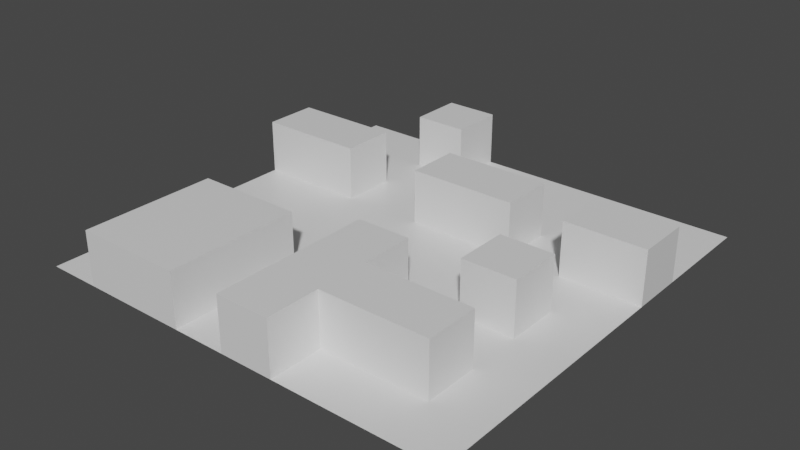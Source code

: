 # Source: tile.blend  (saved by Blender 2.91.10; exported with 4.5.12 LTS)
import bpy
from mathutils import Matrix  # noqa: F401  (used for matrix-valued properties, if any)

bpy.ops.wm.read_factory_settings(use_empty=True)
scene = bpy.context.scene
scene.name = 'Scene'

# ---- collections
col_collection = bpy.data.collections.new('Collection'); scene.collection.children.link(col_collection)

# ---- materials (node trees are filled in below, after node groups)
mat_material = bpy.data.materials.new('Material')
mat_material.alpha_threshold = 0.0
mat_material.use_transparent_shadow = False
mat_material.line_color = (0.0, 0.0, 0.0, 1.0)

# ---- material node trees
mat_material.use_nodes = True; mat_material.node_tree.nodes.clear()
_N = mat_material.node_tree.nodes; _L = mat_material.node_tree.links
n0 = _N.new('ShaderNodeOutputMaterial'); n0.name = 'Material Output'; n0.location = (300, 300)
n1 = _N.new('ShaderNodeBsdfPrincipled'); n1.name = 'Principled BSDF'; n1.location = (10, 300)
n1.distribution = 'GGX'
n1.subsurface_method = 'BURLEY'
n1.inputs[2].default_value = 0.4
n1.inputs[3].default_value = 1.45
n1.inputs[27].default_value = (0.0, 0.0, 0.0, 1.0)
n1.inputs[28].default_value = 1.0
_L.new(n1.outputs[0], n0.inputs[0])
n0.is_active_output = True

# ---- world
world_world = bpy.data.worlds.new('World'); scene.world = world_world
world_world.use_nodes = True; world_world.node_tree.nodes.clear()
_N = world_world.node_tree.nodes; _L = world_world.node_tree.links
n0 = _N.new('ShaderNodeOutputWorld'); n0.name = 'World Output'; n0.location = (300, 300)
n1 = _N.new('ShaderNodeBackground'); n1.name = 'Background'; n1.location = (10, 300)
n1.inputs[0].default_value = (0.05088, 0.05088, 0.05088, 1.0)
_L.new(n1.outputs[0], n0.inputs[0])
n0.is_active_output = True
world_world.color = (0.05088, 0.05088, 0.05088)
world_world.use_sun_shadow = False
world_world.sun_shadow_jitter_overblur = 0.0

# ---- meshes
me_plane = bpy.data.meshes.new('Plane')
me_plane.from_pydata([(-1.0, -1.0, 0.0), (1.0, -1.0, 0.0), (-1.0, 1.0, 0.0), (1.0, 1.0, 0.0), (-1.0, 0.75, 0.0), (-1.0, 0.5, 0.0), (-1.0, 0.25, 0.0), (-1.0, 0.0, 0.0), (-1.0, -0.25, 0.0), (-1.0, -0.5, 0.0), (-1.0, -0.75, 0.0), (-0.75, -1.0, 0.0), (-0.5, -1.0, 0.0), (-0.25, -1.0, 0.0), (0.0, -1.0, 0.0), (0.25, -1.0, 0.0), (0.5, -1.0, 0.0), (0.75, -1.0, 0.0), (1.0, -0.75, 0.0), (1.0, -0.5, 0.0), (1.0, -0.25, 0.0), (1.0, 0.0, 0.0), (1.0, 0.25, 0.0), (1.0, 0.5, 0.0), (1.0, 0.75, 0.0), (0.75, 1.0, 0.0), (0.5, 1.0, 0.0), (0.25, 1.0, 0.0), (0.0, 1.0, 0.0), (-0.25, 1.0, 0.0), (-0.5, 1.0, 0.0), (-0.75, 1.0, 0.0), (-0.75, -0.75, 0.0), (-0.75, -0.5, 0.0), (-0.75, -0.25, 0.0), (-0.75, 0.0, 0.0), (-0.75, 0.25, 0.0), (-0.75, 0.5, 0.0), (-0.75, 0.75, 0.0), (-0.5, -0.25, 0.0), (-0.5, 0.0, 0.0), (-0.5, 0.25, 0.0), (-0.5, 0.5, 0.0), (-0.5, 0.75, 0.0), (-0.25, -0.75, 0.0), (-0.25, -0.5, 0.0), (-0.25, -0.25, 0.0), (-0.25, 0.0, 0.0), (-0.25, 0.25, 0.0), (-0.25, 0.5, 0.0), (-0.25, 0.75, 0.0), (0.0, -0.75, 0.0), (0.0, -0.5, 0.0), (0.0, -0.25, 0.0), (0.0, 0.0, 0.0), (0.0, 0.25, 0.0), (0.0, 0.5, 0.0), (0.0, 0.75, 0.0), (0.25, -0.75, 0.0), (0.25, -0.5, 0.0), (0.25, -0.25, 0.0), (0.25, 0.0, 0.0), (0.25, 0.25, 0.0), (0.25, 0.5, 0.0), (0.25, 0.75, 0.0), (0.5, -0.75, 0.0), (0.5, -0.5, 0.0), (0.5, -0.25, 0.0), (0.5, 0.0, 0.0), (0.5, 0.25, 0.0), (0.5, 0.5, 0.0), (0.5, 0.75, 0.0), (0.75, -0.75, 0.0), (0.75, -0.5, 0.0), (0.75, -0.25, 0.0), (0.75, 0.0, 0.0), (0.75, 0.25, 0.0), (0.75, 0.5, 0.0), (0.75, 0.75, 0.0), (-1.0, -0.875, 0.0), (0.875, -1.0, 0.0), (1.0, 0.875, 0.0), (-0.875, 1.0, 0.0), (-1.0, 0.875, 0.0), (-1.0, 0.625, 0.0), (-1.0, 0.375, 0.0), (-1.0, 0.125, 0.0), (-1.0, -0.125, 0.0), (-1.0, -0.375, 0.0), (-1.0, -0.625, 0.0), (-0.875, -1.0, 0.0), (-0.625, -1.0, 0.0), (-0.375, -1.0, 0.0), (-0.125, -1.0, 0.0), (0.125, -1.0, 0.0), (0.375, -1.0, 0.0), (0.625, -1.0, 0.0), (1.0, -0.875, 0.0), (1.0, -0.625, 0.0), (1.0, -0.375, 0.0), (1.0, -0.125, 0.0), (1.0, 0.125, 0.0), (1.0, 0.375, 0.0), (1.0, 0.625, 0.0), (0.875, 1.0, 0.0), (0.625, 1.0, 0.0), (0.375, 1.0, 0.0), (0.125, 1.0, 0.0), (-0.125, 1.0, 0.0), (-0.375, 1.0, 0.0), (-0.625, 1.0, 0.0), (-0.75, 0.875, 0.0), (-0.75, -0.875, 0.0), (-0.75, -0.625, 0.0), (-0.75, -0.375, 0.0), (-0.75, -0.125, 0.0), (-0.75, 0.125, 0.0), (-0.75, 0.625, 0.0), (-0.5, 0.875, 0.0), (-0.5, -0.375, 0.0), (-0.5, -0.125, 0.0), (-0.5, 0.125, 0.0), (-0.5, 0.375, 0.0), (-0.5, 0.625, 0.0), (-0.25, 0.875, 0.0), (-0.25, -0.875, 0.0), (-0.25, -0.625, 0.0), (-0.25, -0.375, 0.0), (-0.25, -0.125, 0.0), (-0.25, 0.125, 0.0), (-0.25, 0.375, 0.0), (-0.25, 0.625, 0.0), (0.0, 0.875, 0.0), (0.0, -0.875, 0.0), (0.0, -0.625, 0.0), (0.0, -0.375, 0.0), (0.0, -0.125, 0.0), (0.0, 0.125, 0.0), (0.0, 0.625, 0.0), (0.25, 0.875, 0.0), (0.25, -0.875, 0.0), (0.25, -0.375, 0.0), (0.25, -0.125, 0.0), (0.25, 0.125, 0.0), (0.25, 0.625, 0.0), (0.5, 0.875, 0.0), (0.5, -0.875, 0.0), (0.5, -0.375, 0.0), (0.5, -0.125, 0.0), (0.5, 0.125, 0.0), (0.5, 0.375, 0.0), (0.5, 0.625, 0.0), (0.75, 0.875, 0.0), (0.75, -0.875, 0.0), (0.75, -0.625, 0.0), (0.75, -0.375, 0.0), (0.75, -0.125, 0.0), (0.75, 0.125, 0.0), (0.75, 0.625, 0.0), (-0.875, -0.75, 0.0), (-0.875, -0.5, 0.0), (-0.875, -0.25, 0.0), (-0.875, 0.0, 0.0), (-0.875, 0.25, 0.0), (-0.875, 0.5, 0.0), (-0.875, 0.75, 0.0), (-0.625, -0.25, 0.0), (-0.625, 0.0, 0.0), (-0.625, 0.25, 0.0), (-0.625, 0.5, 0.0), (-0.625, 0.75, 0.0), (-0.375, -0.25, 0.0), (-0.375, 0.0, 0.0), (-0.375, 0.25, 0.0), (-0.375, 0.5, 0.0), (-0.375, 0.75, 0.0), (-0.125, -0.75, 0.0), (-0.125, -0.5, 0.0), (-0.125, -0.25, 0.0), (-0.125, 0.0, 0.0), (-0.125, 0.25, 0.0), (-0.125, 0.5, 0.0), (-0.125, 0.75, 0.0), (0.125, -0.25, 0.0), (0.125, 0.0, 0.0), (0.125, 0.25, 0.0), (0.125, 0.5, 0.0), (0.125, 0.75, 0.0), (0.375, -0.75, 0.0), (0.375, -0.5, 0.0), (0.375, -0.25, 0.0), (0.375, 0.0, 0.0), (0.375, 0.25, 0.0), (0.375, 0.5, 0.0), (0.375, 0.75, 0.0), (0.625, -0.75, 0.0), (0.625, -0.5, 0.0), (0.625, -0.25, 0.0), (0.625, 0.0, 0.0), (0.625, 0.25, 0.0), (0.625, 0.5, 0.0), (0.625, 0.75, 0.0), (0.875, -0.75, 0.0), (0.875, -0.5, 0.0), (0.875, -0.25, 0.0), (0.875, 0.0, 0.0), (0.875, 0.25, 0.0), (0.875, 0.5, 0.0), (0.875, 0.75, 0.0), (0.875, 0.625, 0.0), (0.875, 0.125, 0.0), (0.875, -0.125, 0.0), (0.875, -0.375, 0.0), (0.875, -0.625, 0.0), (0.875, -0.875, 0.0), (0.625, 0.625, 0.0), (0.625, 0.375, 0.0), (0.625, 0.125, 0.0), (0.625, -0.375, 0.0), (0.625, -0.875, 0.0), (0.375, 0.625, 0.0), (0.375, 0.375, 0.0), (0.375, 0.125, 0.0), (0.375, -0.125, 0.0), (0.375, -0.375, 0.0), (0.375, -0.875, 0.0), (0.125, 0.625, 0.0), (0.125, 0.125, 0.0), (0.125, -0.125, 0.0), (-0.125, 0.625, 0.0), (-0.125, 0.375, 0.0), (-0.125, 0.125, 0.0), (-0.125, -0.125, 0.0), (-0.125, -0.375, 0.0), (-0.125, -0.625, 0.0), (-0.125, -0.875, 0.0), (-0.375, 0.625, 0.0), (-0.375, 0.375, 0.0), (-0.375, 0.125, 0.0), (-0.375, -0.125, 0.0), (-0.375, -0.375, 0.0), (-0.625, 0.625, 0.0), (-0.625, 0.125, 0.0), (-0.625, -0.125, 0.0), (-0.625, -0.375, 0.0), (-0.875, 0.625, 0.0), (-0.875, 0.125, 0.0), (-0.875, -0.125, 0.0), (-0.875, -0.375, 0.0), (-0.875, -0.625, 0.0), (-0.875, -0.875, 0.0), (0.625, 0.875, 0.0), (0.375, 0.875, 0.0), (0.125, 0.875, 0.0), (-0.125, 0.875, 0.0), (-0.625, 0.875, 0.0), (-0.875, 0.875, 0.0), (0.875, 0.875, 0.0), (0.375, 0.5, 0.0), (-1.0, 0.375, 0.25), (-1.0, 0.25, 0.25), (-0.625, -1.0, 0.25), (-0.5, -1.0, 0.25), (-0.375, -1.0, 0.25), (-0.25, -1.0, 0.25), (0.125, -1.0, 0.25), (0.25, -1.0, 0.25), (1.0, 0.375, 0.25), (1.0, 0.5, 0.25), (-0.375, 1.0, 0.25), (-0.5, 1.0, 0.25), (-0.75, -0.875, 0.25), (-0.75, -0.75, 0.25), (-0.75, -0.625, 0.25), (-0.75, -0.5, 0.25), (-0.75, 0.375, 0.25), (-0.75, 0.5, 0.25), (-0.5, 0.875, 0.25), (-0.5, -0.875, 0.25), (-0.5, -0.75, 0.25), (-0.5, -0.625, 0.25), (-0.5, -0.5, 0.25), (-0.5, 0.375, 0.25), (-0.5, 0.5, 0.25), (-0.25, 0.875, 0.25), (-0.25, 1.0, 0.25), (-0.25, -0.875, 0.25), (-0.25, -0.75, 0.25), (-0.25, -0.625, 0.25), (-0.25, -0.5, 0.25), (0.0, -0.875, 0.25), (0.0, -0.75, 0.25), (0.0, -0.625, 0.25), (0.0, -0.5, 0.25), (0.0, -0.375, 0.25), (0.0, -0.25, 0.25), (0.0, 0.375, 0.25), (0.0, 0.5, 0.25), (0.25, -0.875, 0.25), (0.25, -0.75, 0.25), (0.25, -0.625, 0.25), (0.25, -0.5, 0.25), (0.25, -0.375, 0.25), (0.25, -0.25, 0.25), (0.25, 0.375, 0.25), (0.25, 0.5, 0.25), (0.5, -0.625, 0.25), (0.5, -0.5, 0.25), (0.5, -0.125, 0.25), (0.5, 0.0, 0.25), (0.75, -0.625, 0.25), (0.75, -0.5, 0.25), (0.75, -0.125, 0.25), (0.75, 0.0, 0.25), (0.75, 0.375, 0.25), (0.75, 0.5, 0.25), (-0.875, 0.25, 0.25), (-0.875, 0.5, 0.25), (-1.0, 0.5, 0.25), (-0.625, -0.75, 0.25), (-0.625, -0.5, 0.25), (-0.625, 0.25, 0.25), (-0.75, 0.25, 0.25), (-0.625, 0.5, 0.25), (-0.375, -0.75, 0.25), (-0.375, -0.5, 0.25), (-0.375, 0.75, 0.25), (-0.5, 0.75, 0.25), (0.125, -0.75, 0.25), (0.125, -0.5, 0.25), (0.125, -0.25, 0.25), (0.125, 0.25, 0.25), (0.0, 0.25, 0.25), (0.125, 0.5, 0.25), (0.375, -0.75, 0.25), (0.375, -0.5, 0.25), (0.375, 0.25, 0.25), (0.25, 0.25, 0.25), (0.375, 0.5, 0.25), (0.625, -0.75, 0.25), (0.5, -0.75, 0.25), (0.625, -0.5, 0.25), (0.625, -0.25, 0.25), (0.5, -0.25, 0.25), (0.625, 0.0, 0.25), (0.875, 0.25, 0.25), (0.75, 0.25, 0.25), (0.875, 0.5, 0.25), (-0.75, -1.0, 0.25), (0.0, -1.0, 0.25), (1.0, 0.25, 0.25), (-0.75, -0.375, 0.25), (-0.5, -0.375, 0.25), (-0.5, 0.25, 0.25), (-0.25, 0.75, 0.25), (-0.25, -0.375, 0.25), (0.75, -0.75, 0.25), (0.75, -0.25, 0.25), (-0.125, 0.25, 0.25), (-0.125, 0.5, 0.25), (0.625, 0.25, 0.25), (0.625, 0.5, 0.25), (0.875, 0.375, 0.25), (0.625, 0.375, 0.25), (0.625, -0.125, 0.25), (0.625, -0.625, 0.25), (0.375, 0.375, 0.25), (0.375, -0.625, 0.25), (0.125, 0.375, 0.25), (0.125, -0.375, 0.25), (0.125, -0.625, 0.25), (0.125, -0.875, 0.25), (-0.125, 0.375, 0.25), (-0.375, -0.375, 0.25), (-0.375, -0.625, 0.25), (-0.375, -0.875, 0.25), (-0.625, 0.375, 0.25), (-0.625, -0.375, 0.25), (-0.625, -0.625, 0.25), (-0.625, -0.875, 0.25), (-0.875, 0.375, 0.25), (-0.375, 0.875, 0.25)], [(193, 258)], [(257, 81, 3, 104), (256, 111, 31, 82), (255, 118, 30, 110), (102, 23, 268, 267), (254, 132, 28, 108), (253, 139, 27, 107), (252, 145, 26, 106), (251, 152, 25, 105), (250, 112, 32, 159), (249, 113, 33, 160), (248, 114, 34, 161), (247, 115, 35, 162), (246, 116, 36, 163), (206, 22, 350, 345), (245, 117, 38, 165), (125, 44, 287, 286), (62, 192, 336, 337), (244, 119, 39, 166), (243, 120, 40, 167), (242, 121, 41, 168), (56, 181, 359, 297), (241, 123, 43, 170), (114, 33, 274, 351), (124, 29, 285, 284), (240, 127, 46, 171), (239, 128, 47, 172), (238, 129, 48, 173), (237, 130, 49, 174), (236, 131, 50, 175), (235, 133, 51, 176), (234, 134, 52, 177), (233, 135, 53, 178), (232, 136, 54, 179), (231, 137, 55, 180), (169, 37, 276, 323), (229, 138, 57, 182), (180, 55, 332, 358), (113, 32, 272, 273), (36, 168, 321, 322), (228, 142, 61, 184), (227, 143, 62, 185), (112, 11, 348, 271), (226, 144, 64, 187), (225, 146, 65, 188), (122, 42, 283, 282), (224, 147, 67, 190), (223, 148, 68, 191), (222, 149, 69, 192), (221, 150, 70, 193), (220, 151, 71, 194), (219, 153, 72, 195), (135, 52, 293, 294), (218, 155, 74, 197), (189, 59, 301, 335), (217, 157, 76, 199), (5, 85, 259, 318), (215, 158, 78, 201), (214, 97, 18, 202), (213, 98, 19, 203), (212, 99, 20, 204), (211, 100, 21, 205), (210, 101, 22, 206), (134, 51, 291, 292), (209, 103, 24, 208), (158, 209, 208, 78), (77, 207, 209, 158), (207, 23, 103, 209), (74, 156, 312, 357), (58, 188, 334, 299), (133, 14, 349, 290), (157, 210, 206, 76), (75, 205, 210, 157), (205, 21, 101, 210), (156, 211, 205, 75), (74, 204, 211, 156), (204, 20, 100, 211), (155, 212, 204, 74), (73, 203, 212, 155), (203, 19, 99, 212), (154, 213, 203, 73), (72, 202, 213, 154), (202, 18, 98, 213), (153, 214, 202, 72), (17, 80, 214, 153), (80, 1, 97, 214), (151, 215, 201, 71), (70, 200, 215, 151), (200, 77, 158, 215), (150, 216, 200, 70), (69, 199, 216, 150), (77, 200, 361, 315), (149, 217, 199, 69), (68, 198, 217, 149), (198, 75, 157, 217), (29, 109, 269, 285), (72, 154, 310, 356), (186, 56, 297, 333), (147, 218, 197, 67), (66, 196, 218, 147), (196, 73, 155, 218), (175, 50, 354, 326), (199, 76, 346, 360), (55, 185, 331, 332), (146, 219, 195, 65), (16, 96, 219, 146), (96, 17, 153, 219), (144, 220, 194, 64), (63, 193, 220, 144), (193, 70, 151, 220), (94, 15, 266, 265), (75, 198, 344, 313), (192, 69, 150, 221), (143, 222, 192, 62), (61, 191, 222, 143), (191, 68, 149, 222), (142, 223, 191, 61), (60, 190, 223, 142), (190, 67, 148, 223), (141, 224, 190, 60), (59, 189, 224, 141), (189, 66, 147, 224), (141, 60, 303, 302), (164, 5, 318, 317), (197, 74, 357, 342), (140, 225, 188, 58), (15, 95, 225, 140), (95, 16, 146, 225), (138, 226, 187, 57), (56, 186, 226, 138), (186, 63, 144, 226), (30, 118, 277, 270), (6, 163, 316, 260), (183, 53, 295, 330), (137, 227, 185, 55), (54, 184, 227, 137), (184, 61, 143, 227), (136, 228, 184, 54), (53, 183, 228, 136), (183, 60, 142, 228), (92, 13, 264, 263), (73, 196, 341, 311), (140, 58, 299, 298), (91, 12, 262, 261), (195, 72, 356, 339), (230, 180, 358, 372), (45, 127, 355, 289), (207, 77, 315, 347), (181, 230, 372, 359), (131, 229, 182, 50), (49, 181, 229, 131), (181, 56, 138, 229), (130, 230, 181, 49), (48, 180, 230, 130), (44, 126, 288, 287), (129, 231, 180, 48), (47, 179, 231, 129), (179, 54, 137, 231), (128, 232, 179, 47), (46, 178, 232, 128), (178, 53, 136, 232), (127, 233, 178, 46), (45, 177, 233, 127), (177, 52, 135, 233), (126, 234, 177, 45), (44, 176, 234, 126), (176, 51, 134, 234), (125, 235, 176, 44), (13, 93, 235, 125), (93, 14, 133, 235), (123, 236, 175, 43), (42, 174, 236, 123), (174, 49, 131, 236), (122, 237, 174, 42), (41, 173, 237, 122), (173, 48, 130, 237), (121, 238, 173, 41), (40, 172, 238, 121), (172, 47, 129, 238), (120, 239, 172, 40), (39, 171, 239, 120), (171, 46, 128, 239), (119, 240, 171, 39), (148, 67, 343, 308), (76, 206, 345, 346), (22, 102, 267, 350), (13, 125, 286, 264), (50, 124, 284, 354), (192, 221, 366, 336), (42, 169, 323, 283), (33, 113, 273, 274), (117, 241, 170, 38), (37, 169, 241, 117), (169, 42, 123, 241), (221, 193, 338, 366), (168, 41, 353, 321), (32, 112, 271, 272), (116, 242, 168, 36), (35, 167, 242, 116), (167, 40, 121, 242), (115, 243, 167, 35), (34, 166, 243, 115), (166, 39, 120, 243), (114, 244, 166, 34), (41, 122, 282, 353), (53, 135, 294, 295), (216, 199, 360, 363), (85, 6, 260, 259), (66, 189, 335, 307), (52, 134, 292, 293), (200, 216, 363, 361), (156, 75, 313, 312), (84, 245, 165, 4), (5, 164, 245, 84), (164, 37, 117, 245), (188, 65, 340, 334), (51, 133, 290, 291), (109, 30, 270, 269), (86, 246, 163, 6), (7, 162, 246, 86), (162, 35, 116, 246), (87, 247, 162, 7), (8, 161, 247, 87), (161, 34, 115, 247), (88, 248, 161, 8), (9, 160, 248, 88), (160, 33, 114, 248), (89, 249, 160, 9), (10, 159, 249, 89), (159, 32, 113, 249), (79, 250, 159, 10), (0, 90, 250, 79), (90, 11, 112, 250), (145, 251, 105, 26), (71, 201, 251, 145), (201, 78, 152, 251), (139, 252, 106, 27), (64, 194, 252, 139), (194, 71, 145, 252), (132, 253, 107, 28), (57, 187, 253, 132), (187, 64, 139, 253), (124, 254, 108, 29), (50, 182, 254, 124), (182, 57, 132, 254), (154, 73, 311, 310), (119, 244, 377, 352), (43, 175, 326, 327), (111, 255, 110, 31), (38, 170, 255, 111), (170, 43, 118, 255), (83, 256, 82, 2), (4, 165, 256, 83), (165, 38, 111, 256), (152, 257, 104, 25), (78, 208, 257, 152), (208, 24, 81, 257), (381, 284, 285, 269), (380, 275, 276, 317), (379, 278, 279, 319), (378, 280, 281, 320), (376, 282, 283, 323), (375, 286, 287, 324), (374, 288, 289, 325), (372, 296, 297, 359), (371, 298, 299, 328), (370, 300, 301, 329), (369, 302, 303, 330), (368, 304, 305, 333), (367, 306, 307, 335), (365, 310, 311, 341), (364, 312, 313, 344), (363, 314, 315, 361), (362, 267, 268, 347), (314, 362, 347, 315), (346, 345, 362, 314), (345, 350, 267, 362), (360, 346, 314, 363), (308, 364, 344, 309), (343, 342, 364, 308), (342, 357, 312, 364), (306, 365, 341, 307), (340, 339, 365, 306), (339, 356, 310, 365), (304, 366, 338, 305), (337, 336, 366, 304), (300, 367, 335, 301), (299, 334, 367, 300), (334, 340, 306, 367), (296, 368, 333, 297), (332, 331, 368, 296), (331, 337, 304, 368), (294, 369, 330, 295), (293, 329, 369, 294), (329, 301, 302, 369), (292, 370, 329, 293), (291, 328, 370, 292), (328, 299, 300, 370), (290, 371, 328, 291), (349, 265, 371, 290), (265, 266, 298, 371), (358, 332, 296, 372), (281, 325, 373, 352), (325, 289, 355, 373), (280, 374, 325, 281), (279, 324, 374, 280), (324, 287, 288, 374), (278, 375, 324, 279), (262, 263, 375, 278), (263, 264, 286, 375), (275, 376, 323, 276), (322, 321, 376, 275), (321, 353, 282, 376), (274, 320, 377, 351), (320, 281, 352, 377), (273, 378, 320, 274), (272, 319, 378, 273), (319, 279, 280, 378), (271, 379, 319, 272), (348, 261, 379, 271), (261, 262, 278, 379), (259, 380, 317, 318), (260, 316, 380, 259), (316, 322, 275, 380), (277, 381, 269, 270), (327, 326, 381, 277), (326, 354, 284, 381), (193, 63, 305, 338), (68, 148, 308, 309), (126, 45, 289, 288), (23, 207, 347, 268), (11, 91, 261, 348), (65, 195, 339, 340), (15, 140, 298, 266), (12, 92, 263, 262), (60, 183, 330, 303), (196, 66, 307, 341), (163, 36, 322, 316), (240, 119, 352, 373), (118, 43, 327, 277), (67, 197, 342, 343), (37, 164, 317, 276), (59, 141, 302, 301), (127, 240, 373, 355), (14, 94, 265, 349), (185, 62, 337, 331), (198, 68, 309, 344), (244, 114, 351, 377), (63, 186, 333, 305)])
_uv = me_plane.uv_layers.new(name='UVMap')
_uv.uv.foreach_set('vector', [0.8816, 0.9262, 0.941, 0.9225, 0.9445, 0.9823, 0.8847, 0.9857, 0.06458, 0.9186, 0.1222, 0.9223, 0.1201, 0.9812, 0.06025, 0.9779, 0.1784, 0.9233, 0.2299, 0.9222, 0.2403, 0.9776, 0.1799, 0.9819, 0.9382, 0.6882, 0.9209, 0.7418, 0.8633, 0.7004, 0.8653, 0.6885, 0.4122, 0.9308, 0.4693, 0.9332, 0.4665, 0.9914, 0.4073, 0.9874, 0.5271, 0.9347, 0.5851, 0.9347, 0.5854, 0.9935, 0.526, 0.9933, 0.6437, 0.9336, 0.7032, 0.9323, 0.7044, 0.992, 0.6447, 0.9929, 0.7628, 0.9309, 0.8224, 0.9291, 0.8247, 0.9887, 0.7645, 0.9907, 0.08283, 0.1073, 0.1302, 0.121, 0.1195, 0.1654, 0.07172, 0.1579, 0.06661, 0.21, 0.1164, 0.2107, 0.122, 0.258, 0.06787, 0.2649, 0.07371, 0.3257, 0.1406, 0.319, 0.1341, 0.3837, 0.07542, 0.3846, 0.07688, 0.4432, 0.1339, 0.4419, 0.1347, 0.4977, 0.07953, 0.5002, 0.08465, 0.5547, 0.1361, 0.5504, 0.1373, 0.5975, 0.09434, 0.6028, 0.869, 0.6117, 0.9175, 0.6277, 0.8649, 0.6773, 0.8537, 0.6729, 0.078, 0.8076, 0.129, 0.8139, 0.1257, 0.8669, 0.07026, 0.8616, 0.3688, 0.1368, 0.3733, 0.1782, 0.3049, 0.1826, 0.3038, 0.1563, 0.5809, 0.6049, 0.6339, 0.625, 0.569, 0.6752, 0.5548, 0.6689, 0.1968, 0.3337, 0.2454, 0.3386, 0.2459, 0.3889, 0.1919, 0.3873, 0.1905, 0.4427, 0.2464, 0.4435, 0.2461, 0.4999, 0.1897, 0.4981, 0.1877, 0.5523, 0.2442, 0.558, 0.2341, 0.6212, 0.1814, 0.6028, 0.4834, 0.7683, 0.4299, 0.7483, 0.4953, 0.6975, 0.5095, 0.7038, 0.1808, 0.8137, 0.2385, 0.8088, 0.239, 0.8702, 0.1809, 0.8694, 0.1406, 0.319, 0.122, 0.258, 0.194, 0.2334, 0.1982, 0.2541, 0.3591, 0.9292, 0.3496, 0.98, 0.2996, 0.9338, 0.3015, 0.9273, 0.2935, 0.3351, 0.3531, 0.3165, 0.3571, 0.3807, 0.2999, 0.3863, 0.3027, 0.4424, 0.3608, 0.4399, 0.3628, 0.4993, 0.3037, 0.5004, 0.303, 0.5601, 0.3639, 0.5598, 0.364, 0.6229, 0.3011, 0.6208, 0.3013, 0.6841, 0.3625, 0.6838, 0.3623, 0.7475, 0.2996, 0.7444, 0.2986, 0.8058, 0.359, 0.8085, 0.3507, 0.8706, 0.2986, 0.8597, 0.4149, 0.1319, 0.4616, 0.1347, 0.4579, 0.1787, 0.4151, 0.1774, 0.4145, 0.2207, 0.4571, 0.2208, 0.4589, 0.2636, 0.4132, 0.2657, 0.4133, 0.3159, 0.4661, 0.309, 0.4865, 0.37, 0.4191, 0.3775, 0.4212, 0.4372, 0.4809, 0.4357, 0.4812, 0.4951, 0.4229, 0.4972, 0.4259, 0.5573, 0.4835, 0.5513, 0.49, 0.6011, 0.4292, 0.6228, 0.1756, 0.765, 0.1314, 0.7675, 0.1334, 0.7024, 0.1534, 0.7019, 0.4177, 0.8126, 0.4754, 0.8201, 0.4716, 0.8754, 0.4134, 0.8712, 0.4292, 0.6228, 0.49, 0.6011, 0.5132, 0.666, 0.4968, 0.6684, 0.1164, 0.2107, 0.1195, 0.1654, 0.1934, 0.1762, 0.1921, 0.2058, 0.1373, 0.5975, 0.1814, 0.6028, 0.1569, 0.6653, 0.1368, 0.6621, 0.5404, 0.4386, 0.5969, 0.4418, 0.5936, 0.4988, 0.5379, 0.4956, 0.5365, 0.5495, 0.5891, 0.5535, 0.5809, 0.6049, 0.5356, 0.5978, 0.1302, 0.121, 0.1503, 0.07423, 0.2044, 0.1256, 0.1981, 0.1482, 0.5284, 0.8235, 0.5813, 0.8211, 0.5841, 0.8769, 0.5279, 0.8776, 0.6572, 0.06436, 0.7058, 0.05915, 0.7037, 0.1076, 0.6639, 0.1056, 0.2432, 0.6853, 0.2355, 0.7443, 0.1693, 0.6996, 0.1711, 0.6851, 0.6694, 0.3494, 0.7139, 0.3502, 0.7134, 0.4011, 0.6606, 0.3953, 0.6533, 0.4466, 0.7032, 0.4482, 0.7116, 0.5047, 0.6508, 0.504, 0.6461, 0.5613, 0.704, 0.5653, 0.7008, 0.6264, 0.6339, 0.625, 0.6423, 0.6895, 0.7001, 0.6877, 0.7006, 0.7495, 0.6352, 0.7497, 0.6388, 0.8148, 0.7007, 0.8119, 0.7018, 0.8726, 0.6421, 0.8745, 0.7597, 0.06347, 0.819, 0.07376, 0.8041, 0.1398, 0.7489, 0.1174, 0.4661, 0.309, 0.4589, 0.2636, 0.536, 0.2519, 0.5381, 0.2813, 0.7612, 0.3427, 0.8159, 0.3344, 0.8163, 0.3948, 0.7662, 0.3892, 0.6728, 0.3125, 0.6449, 0.3108, 0.6107, 0.257, 0.6525, 0.2456, 0.7637, 0.5664, 0.8196, 0.5612, 0.8237, 0.6105, 0.7644, 0.6284, 0.04272, 0.7391, 0.02433, 0.6785, 0.09912, 0.6794, 0.09936, 0.6929, 0.7606, 0.8117, 0.8188, 0.8139, 0.8202, 0.8705, 0.7612, 0.8715, 0.8791, 0.08047, 0.9388, 0.08531, 0.9353, 0.1437, 0.8737, 0.1409, 0.8738, 0.2052, 0.935, 0.2048, 0.9357, 0.265, 0.8737, 0.2659, 0.8764, 0.3296, 0.938, 0.3271, 0.9398, 0.3881, 0.8787, 0.3892, 0.8812, 0.4498, 0.9402, 0.4503, 0.9369, 0.5095, 0.8782, 0.5049, 0.8743, 0.5618, 0.9309, 0.5698, 0.9175, 0.6277, 0.869, 0.6117, 0.4571, 0.2208, 0.4579, 0.1787, 0.5318, 0.1839, 0.5338, 0.2179, 0.8734, 0.8109, 0.9314, 0.8028, 0.937, 0.8627, 0.8781, 0.8675, 0.8188, 0.8139, 0.8734, 0.8109, 0.8781, 0.8675, 0.8202, 0.8705, 0.8205, 0.7618, 0.8657, 0.7607, 0.8734, 0.8109, 0.8188, 0.8139, 0.8657, 0.7607, 0.9209, 0.7418, 0.9314, 0.8028, 0.8734, 0.8109, 0.8163, 0.3948, 0.8284, 0.4515, 0.771, 0.4513, 0.7708, 0.4458, 0.6356, 0.1059, 0.6639, 0.1056, 0.649, 0.1724, 0.6086, 0.1685, 0.4616, 0.1347, 0.4721, 0.08304, 0.5323, 0.1275, 0.5304, 0.1522, 0.8196, 0.5612, 0.8743, 0.5618, 0.869, 0.6117, 0.8237, 0.6105, 0.8199, 0.5027, 0.8782, 0.5049, 0.8743, 0.5618, 0.8196, 0.5612, 0.8782, 0.5049, 0.9369, 0.5095, 0.9309, 0.5698, 0.8743, 0.5618, 0.8284, 0.4515, 0.8812, 0.4498, 0.8782, 0.5049, 0.8199, 0.5027, 0.8163, 0.3948, 0.8787, 0.3892, 0.8812, 0.4498, 0.8284, 0.4515, 0.8787, 0.3892, 0.9398, 0.3881, 0.9402, 0.4503, 0.8812, 0.4498, 0.8159, 0.3344, 0.8764, 0.3296, 0.8787, 0.3892, 0.8163, 0.3948, 0.8083, 0.2687, 0.8737, 0.2659, 0.8764, 0.3296, 0.8159, 0.3344, 0.8737, 0.2659, 0.9357, 0.265, 0.938, 0.3271, 0.8764, 0.3296, 0.8135, 0.2069, 0.8738, 0.2052, 0.8737, 0.2659, 0.8083, 0.2687, 0.8041, 0.1398, 0.8737, 0.1409, 0.8738, 0.2052, 0.8135, 0.2069, 0.8737, 0.1409, 0.9353, 0.1437, 0.935, 0.2048, 0.8738, 0.2052, 0.819, 0.07376, 0.8791, 0.08047, 0.8737, 0.1409, 0.8041, 0.1398, 0.8271, 0.01248, 0.8859, 0.0205, 0.8791, 0.08047, 0.819, 0.07376, 0.8859, 0.0205, 0.9445, 0.02657, 0.9388, 0.08531, 0.8791, 0.08047, 0.7007, 0.8119, 0.7606, 0.8117, 0.7612, 0.8715, 0.7018, 0.8726, 0.7006, 0.7495, 0.7673, 0.7479, 0.7606, 0.8117, 0.7007, 0.8119, 0.7673, 0.7479, 0.8205, 0.7618, 0.8188, 0.8139, 0.7606, 0.8117, 0.7001, 0.6877, 0.7568, 0.6856, 0.7673, 0.7479, 0.7006, 0.7495, 0.7008, 0.6264, 0.7644, 0.6284, 0.7568, 0.6856, 0.7001, 0.6877, 0.8205, 0.7618, 0.7673, 0.7479, 0.8247, 0.696, 0.8357, 0.7002, 0.704, 0.5653, 0.7637, 0.5664, 0.7644, 0.6284, 0.7008, 0.6264, 0.7116, 0.5047, 0.7621, 0.5142, 0.7637, 0.5664, 0.704, 0.5653, 0.7621, 0.5142, 0.8199, 0.5027, 0.8196, 0.5612, 0.7637, 0.5664, 0.3496, 0.98, 0.2894, 0.9999, 0.2928, 0.9333, 0.2996, 0.9338, 0.8041, 0.1398, 0.8135, 0.2069, 0.7339, 0.2089, 0.7331, 0.191, 0.5289, 0.7752, 0.4834, 0.7683, 0.5095, 0.7038, 0.5303, 0.7072, 0.7139, 0.3502, 0.7612, 0.3427, 0.7662, 0.3892, 0.7134, 0.4011, 0.709, 0.3082, 0.7504, 0.297, 0.7612, 0.3427, 0.7139, 0.3502, 0.7504, 0.297, 0.8083, 0.2687, 0.8159, 0.3344, 0.7612, 0.3427, 0.2986, 0.8597, 0.3507, 0.8706, 0.3015, 0.921, 0.2958, 0.9188, 0.7644, 0.6284, 0.8237, 0.6105, 0.8387, 0.6718, 0.826, 0.6731, 0.49, 0.6011, 0.5356, 0.5978, 0.534, 0.6655, 0.5132, 0.666, 0.7058, 0.05915, 0.7597, 0.06347, 0.7489, 0.1174, 0.7037, 0.1076, 0.7023, 9.717e-05, 0.7656, 0.003228, 0.7597, 0.06347, 0.7058, 0.05915, 0.7656, 0.003228, 0.8271, 0.01248, 0.819, 0.07376, 0.7597, 0.06347, 0.5813, 0.8211, 0.6388, 0.8148, 0.6421, 0.8745, 0.5841, 0.8769, 0.5745, 0.7716, 0.6352, 0.7497, 0.6388, 0.8148, 0.5813, 0.8211, 0.6352, 0.7497, 0.7006, 0.7495, 0.7007, 0.8119, 0.6388, 0.8148, 0.525, 0.048, 0.5804, 0.0428, 0.5704, 0.1194, 0.5516, 0.123, 0.8199, 0.5027, 0.7621, 0.5142, 0.7634, 0.4568, 0.7694, 0.4571, 0.6339, 0.625, 0.7008, 0.6264, 0.7001, 0.6877, 0.6423, 0.6895, 0.5891, 0.5535, 0.6461, 0.5613, 0.6339, 0.625, 0.5809, 0.6049, 0.5936, 0.4988, 0.6508, 0.504, 0.6461, 0.5613, 0.5891, 0.5535, 0.6508, 0.504, 0.7116, 0.5047, 0.704, 0.5653, 0.6461, 0.5613, 0.5969, 0.4418, 0.6533, 0.4466, 0.6508, 0.504, 0.5936, 0.4988, 0.6047, 0.3829, 0.6606, 0.3953, 0.6533, 0.4466, 0.5969, 0.4418, 0.6606, 0.3953, 0.7134, 0.4011, 0.7032, 0.4482, 0.6533, 0.4466, 0.6315, 0.339, 0.6694, 0.3494, 0.6606, 0.3953, 0.6047, 0.3829, 0.6449, 0.3108, 0.6728, 0.3125, 0.6694, 0.3494, 0.6315, 0.339, 0.6728, 0.3125, 0.709, 0.3082, 0.7139, 0.3502, 0.6694, 0.3494, 0.6315, 0.339, 0.6047, 0.3829, 0.578, 0.313, 0.5918, 0.2922, 0.08869, 0.7597, 0.04272, 0.7391, 0.09936, 0.6929, 0.1134, 0.6992, 0.7662, 0.3892, 0.8163, 0.3948, 0.7708, 0.4458, 0.7657, 0.444, 0.6182, 0.08181, 0.6572, 0.06436, 0.6639, 0.1056, 0.6356, 0.1059, 0.5804, 0.0428, 0.6382, 0.01032, 0.6572, 0.06436, 0.6182, 0.08181, 0.6382, 0.01032, 0.7023, 9.717e-05, 0.7058, 0.05915, 0.6572, 0.06436, 0.4754, 0.8201, 0.5284, 0.8235, 0.5279, 0.8776, 0.4716, 0.8754, 0.4834, 0.7683, 0.5289, 0.7752, 0.5284, 0.8235, 0.4754, 0.8201, 0.5289, 0.7752, 0.5745, 0.7716, 0.5813, 0.8211, 0.5284, 0.8235, 0.2403, 0.9776, 0.2299, 0.9222, 0.287, 0.9247, 0.2869, 0.931, 0.04067, 0.6247, 0.09434, 0.6028, 0.1169, 0.6625, 0.1011, 0.6647, 0.5446, 0.3829, 0.4865, 0.37, 0.5416, 0.3018, 0.5587, 0.3074, 0.4835, 0.5513, 0.5365, 0.5495, 0.5356, 0.5978, 0.49, 0.6011, 0.4812, 0.4951, 0.5379, 0.4956, 0.5365, 0.5495, 0.4835, 0.5513, 0.5379, 0.4956, 0.5936, 0.4988, 0.5891, 0.5535, 0.5365, 0.5495, 0.4809, 0.4357, 0.5404, 0.4386, 0.5379, 0.4956, 0.4812, 0.4951, 0.4865, 0.37, 0.5446, 0.3829, 0.5404, 0.4386, 0.4809, 0.4357, 0.5446, 0.3829, 0.6047, 0.3829, 0.5969, 0.4418, 0.5404, 0.4386, 0.311, 0.05573, 0.354, 0.08501, 0.3012, 0.1364, 0.2813, 0.1289, 0.8083, 0.2687, 0.7504, 0.297, 0.713, 0.2333, 0.7334, 0.2277, 0.6182, 0.08181, 0.6356, 0.1059, 0.6086, 0.1685, 0.5848, 0.1363, 0.2052, 0.04517, 0.2596, 0.04196, 0.2539, 0.1248, 0.2265, 0.1246, 0.7489, 0.1174, 0.8041, 0.1398, 0.7331, 0.191, 0.714, 0.1826, 0.4214, 0.6829, 0.4292, 0.6228, 0.4968, 0.6684, 0.495, 0.6833, 0.3673, 0.2621, 0.3531, 0.3165, 0.2944, 0.2599, 0.2996, 0.2382, 0.8657, 0.7607, 0.8205, 0.7618, 0.8357, 0.7002, 0.8506, 0.7015, 0.4299, 0.7483, 0.4214, 0.6829, 0.495, 0.6833, 0.4953, 0.6975, 0.359, 0.8085, 0.4177, 0.8126, 0.4134, 0.8712, 0.3507, 0.8706, 0.3623, 0.7475, 0.4299, 0.7483, 0.4177, 0.8126, 0.359, 0.8085, 0.4299, 0.7483, 0.4834, 0.7683, 0.4754, 0.8201, 0.4177, 0.8126, 0.3625, 0.6838, 0.4214, 0.6829, 0.4299, 0.7483, 0.3623, 0.7475, 0.364, 0.6229, 0.4292, 0.6228, 0.4214, 0.6829, 0.3625, 0.6838, 0.3733, 0.1782, 0.3726, 0.2188, 0.3036, 0.2109, 0.3049, 0.1826, 0.3639, 0.5598, 0.4259, 0.5573, 0.4292, 0.6228, 0.364, 0.6229, 0.3628, 0.4993, 0.4229, 0.4972, 0.4259, 0.5573, 0.3639, 0.5598, 0.4229, 0.4972, 0.4812, 0.4951, 0.4835, 0.5513, 0.4259, 0.5573, 0.3608, 0.4399, 0.4212, 0.4372, 0.4229, 0.4972, 0.3628, 0.4993, 0.3571, 0.3807, 0.4191, 0.3775, 0.4212, 0.4372, 0.3608, 0.4399, 0.4191, 0.3775, 0.4865, 0.37, 0.4809, 0.4357, 0.4212, 0.4372, 0.3531, 0.3165, 0.4133, 0.3159, 0.4191, 0.3775, 0.3571, 0.3807, 0.3673, 0.2621, 0.4132, 0.2657, 0.4133, 0.3159, 0.3531, 0.3165, 0.4132, 0.2657, 0.4589, 0.2636, 0.4661, 0.309, 0.4133, 0.3159, 0.3726, 0.2188, 0.4145, 0.2207, 0.4132, 0.2657, 0.3673, 0.2621, 0.3733, 0.1782, 0.4151, 0.1774, 0.4145, 0.2207, 0.3726, 0.2188, 0.4151, 0.1774, 0.4579, 0.1787, 0.4571, 0.2208, 0.4145, 0.2207, 0.3688, 0.1368, 0.4149, 0.1319, 0.4151, 0.1774, 0.3733, 0.1782, 0.354, 0.08501, 0.4136, 0.07765, 0.4149, 0.1319, 0.3688, 0.1368, 0.4136, 0.07765, 0.4721, 0.08304, 0.4616, 0.1347, 0.4149, 0.1319, 0.2385, 0.8088, 0.2986, 0.8058, 0.2986, 0.8597, 0.239, 0.8702, 0.2355, 0.7443, 0.2996, 0.7444, 0.2986, 0.8058, 0.2385, 0.8088, 0.2996, 0.7444, 0.3623, 0.7475, 0.359, 0.8085, 0.2986, 0.8058, 0.2432, 0.6853, 0.3013, 0.6841, 0.2996, 0.7444, 0.2355, 0.7443, 0.2341, 0.6212, 0.3011, 0.6208, 0.3013, 0.6841, 0.2432, 0.6853, 0.3011, 0.6208, 0.364, 0.6229, 0.3625, 0.6838, 0.3013, 0.6841, 0.2442, 0.558, 0.303, 0.5601, 0.3011, 0.6208, 0.2341, 0.6212, 0.2461, 0.4999, 0.3037, 0.5004, 0.303, 0.5601, 0.2442, 0.558, 0.3037, 0.5004, 0.3628, 0.4993, 0.3639, 0.5598, 0.303, 0.5601, 0.2464, 0.4435, 0.3027, 0.4424, 0.3037, 0.5004, 0.2461, 0.4999, 0.2459, 0.3889, 0.2999, 0.3863, 0.3027, 0.4424, 0.2464, 0.4435, 0.2999, 0.3863, 0.3571, 0.3807, 0.3608, 0.4399, 0.3027, 0.4424, 0.2454, 0.3386, 0.2935, 0.3351, 0.2999, 0.3863, 0.2459, 0.3889, 0.7032, 0.4482, 0.7134, 0.4011, 0.7597, 0.4437, 0.7581, 0.4494, 0.8237, 0.6105, 0.869, 0.6117, 0.8537, 0.6729, 0.8387, 0.6718, 0.9175, 0.6277, 0.9382, 0.6882, 0.8653, 0.6885, 0.8649, 0.6773, 0.354, 0.08501, 0.3688, 0.1368, 0.3038, 0.1563, 0.3012, 0.1364, 0.3507, 0.8706, 0.3591, 0.9292, 0.3015, 0.9273, 0.3015, 0.921, 0.6339, 0.625, 0.6423, 0.6895, 0.5693, 0.6894, 0.569, 0.6752, 0.2355, 0.7443, 0.1756, 0.765, 0.1534, 0.7019, 0.1693, 0.6996, 0.122, 0.258, 0.1164, 0.2107, 0.1921, 0.2058, 0.194, 0.2334, 0.129, 0.8139, 0.1808, 0.8137, 0.1809, 0.8694, 0.1257, 0.8669, 0.1314, 0.7675, 0.1756, 0.765, 0.1808, 0.8137, 0.129, 0.8139, 0.1756, 0.765, 0.2355, 0.7443, 0.2385, 0.8088, 0.1808, 0.8137, 0.6423, 0.6895, 0.6352, 0.7497, 0.5675, 0.7043, 0.5693, 0.6894, 0.1814, 0.6028, 0.2341, 0.6212, 0.1707, 0.6713, 0.1569, 0.6653, 0.1195, 0.1654, 0.1302, 0.121, 0.1981, 0.1482, 0.1934, 0.1762, 0.1361, 0.5504, 0.1877, 0.5523, 0.1814, 0.6028, 0.1373, 0.5975, 0.1347, 0.4977, 0.1897, 0.4981, 0.1877, 0.5523, 0.1361, 0.5504, 0.1897, 0.4981, 0.2461, 0.4999, 0.2442, 0.558, 0.1877, 0.5523, 0.1339, 0.4419, 0.1905, 0.4427, 0.1897, 0.4981, 0.1347, 0.4977, 0.1341, 0.3837, 0.1919, 0.3873, 0.1905, 0.4427, 0.1339, 0.4419, 0.1919, 0.3873, 0.2459, 0.3889, 0.2464, 0.4435, 0.1905, 0.4427, 0.1406, 0.319, 0.1968, 0.3337, 0.1919, 0.3873, 0.1341, 0.3837, 0.2341, 0.6212, 0.2432, 0.6853, 0.1711, 0.6851, 0.1707, 0.6713, 0.4865, 0.37, 0.4661, 0.309, 0.5381, 0.2813, 0.5416, 0.3018, 0.7568, 0.6856, 0.7644, 0.6284, 0.826, 0.6731, 0.8242, 0.6848, 0.02433, 0.6785, 0.04067, 0.6247, 0.1011, 0.6647, 0.09912, 0.6794, 0.709, 0.3082, 0.6728, 0.3125, 0.6525, 0.2456, 0.6853, 0.2395, 0.4589, 0.2636, 0.4571, 0.2208, 0.5338, 0.2179, 0.536, 0.2519, 0.7673, 0.7479, 0.7568, 0.6856, 0.8242, 0.6848, 0.8247, 0.696, 0.8284, 0.4515, 0.8199, 0.5027, 0.7694, 0.4571, 0.771, 0.4513, 0.02363, 0.7945, 0.078, 0.8076, 0.07026, 0.8616, 0.01257, 0.8532, 0.04272, 0.7391, 0.08869, 0.7597, 0.078, 0.8076, 0.02363, 0.7945, 0.08869, 0.7597, 0.1314, 0.7675, 0.129, 0.8139, 0.078, 0.8076, 0.6639, 0.1056, 0.7037, 0.1076, 0.6842, 0.1764, 0.649, 0.1724, 0.4579, 0.1787, 0.4616, 0.1347, 0.5304, 0.1522, 0.5318, 0.1839, 0.2894, 0.9999, 0.2403, 0.9776, 0.2869, 0.931, 0.2928, 0.9333, 0.02797, 0.5642, 0.08465, 0.5547, 0.09434, 0.6028, 0.04067, 0.6247, 0.02191, 0.5049, 0.07953, 0.5002, 0.08465, 0.5547, 0.02797, 0.5642, 0.07953, 0.5002, 0.1347, 0.4977, 0.1361, 0.5504, 0.08465, 0.5547, 0.01861, 0.446, 0.07688, 0.4432, 0.07953, 0.5002, 0.02191, 0.5049, 0.01615, 0.3872, 0.07542, 0.3846, 0.07688, 0.4432, 0.01861, 0.446, 0.07542, 0.3846, 0.1341, 0.3837, 0.1339, 0.4419, 0.07688, 0.4432, 0.01297, 0.3285, 0.07371, 0.3257, 0.07542, 0.3846, 0.01615, 0.3872, 0.009182, 0.267, 0.06787, 0.2649, 0.07371, 0.3257, 0.01297, 0.3285, 0.06787, 0.2649, 0.122, 0.258, 0.1406, 0.319, 0.07371, 0.3257, 0.01049, 0.2067, 0.06661, 0.21, 0.06787, 0.2649, 0.009182, 0.267, 0.01801, 0.149, 0.07172, 0.1579, 0.06661, 0.21, 0.01049, 0.2067, 0.07172, 0.1579, 0.1195, 0.1654, 0.1164, 0.2107, 0.06661, 0.21, 0.03062, 0.09417, 0.08283, 0.1073, 0.07172, 0.1579, 0.01801, 0.149, 0.04573, 0.04149, 0.09842, 0.05659, 0.08283, 0.1073, 0.03062, 0.09417, 0.09842, 0.05659, 0.1503, 0.07423, 0.1302, 0.121, 0.08283, 0.1073, 0.7032, 0.9323, 0.7628, 0.9309, 0.7645, 0.9907, 0.7044, 0.992, 0.7018, 0.8726, 0.7612, 0.8715, 0.7628, 0.9309, 0.7032, 0.9323, 0.7612, 0.8715, 0.8202, 0.8705, 0.8224, 0.9291, 0.7628, 0.9309, 0.5851, 0.9347, 0.6437, 0.9336, 0.6447, 0.9929, 0.5854, 0.9935, 0.5841, 0.8769, 0.6421, 0.8745, 0.6437, 0.9336, 0.5851, 0.9347, 0.6421, 0.8745, 0.7018, 0.8726, 0.7032, 0.9323, 0.6437, 0.9336, 0.4693, 0.9332, 0.5271, 0.9347, 0.526, 0.9933, 0.4665, 0.9914, 0.4716, 0.8754, 0.5279, 0.8776, 0.5271, 0.9347, 0.4693, 0.9332, 0.5279, 0.8776, 0.5841, 0.8769, 0.5851, 0.9347, 0.5271, 0.9347, 0.3591, 0.9292, 0.4122, 0.9308, 0.4073, 0.9874, 0.3496, 0.98, 0.3507, 0.8706, 0.4134, 0.8712, 0.4122, 0.9308, 0.3591, 0.9292, 0.4134, 0.8712, 0.4716, 0.8754, 0.4693, 0.9332, 0.4122, 0.9308, 0.8135, 0.2069, 0.8083, 0.2687, 0.7334, 0.2277, 0.7339, 0.2089, 0.2454, 0.3386, 0.1968, 0.3337, 0.2183, 0.2598, 0.2458, 0.2623, 0.239, 0.8702, 0.2986, 0.8597, 0.2958, 0.9188, 0.2889, 0.9182, 0.1222, 0.9223, 0.1784, 0.9233, 0.1799, 0.9819, 0.1201, 0.9812, 0.1257, 0.8669, 0.1809, 0.8694, 0.1784, 0.9233, 0.1222, 0.9223, 0.1809, 0.8694, 0.239, 0.8702, 0.2299, 0.9222, 0.1784, 0.9233, 0.00541, 0.9127, 0.06458, 0.9186, 0.06025, 0.9779, 9.717e-05, 0.9729, 0.01257, 0.8532, 0.07026, 0.8616, 0.06458, 0.9186, 0.00541, 0.9127, 0.07026, 0.8616, 0.1257, 0.8669, 0.1222, 0.9223, 0.06458, 0.9186, 0.8224, 0.9291, 0.8816, 0.9262, 0.8847, 0.9857, 0.8247, 0.9887, 0.8202, 0.8705, 0.8781, 0.8675, 0.8816, 0.9262, 0.8224, 0.9291, 0.8781, 0.8675, 0.937, 0.8627, 0.941, 0.9225, 0.8816, 0.9262, 0.2943, 0.926, 0.3015, 0.9273, 0.2996, 0.9338, 0.2928, 0.9333, 0.1164, 0.6806, 0.1351, 0.6822, 0.1334, 0.7024, 0.1134, 0.6992, 0.2245, 0.151, 0.2515, 0.1528, 0.2497, 0.1802, 0.2222, 0.1784, 0.2208, 0.2062, 0.2483, 0.2075, 0.2471, 0.2347, 0.2203, 0.2333, 0.1539, 0.6839, 0.1711, 0.6851, 0.1693, 0.6996, 0.1534, 0.7019, 0.2781, 0.1552, 0.3038, 0.1563, 0.3049, 0.1826, 0.277, 0.1818, 0.2757, 0.209, 0.3036, 0.2109, 0.2996, 0.2382, 0.2738, 0.2359, 0.495, 0.6833, 0.5127, 0.6846, 0.5095, 0.7038, 0.4953, 0.6975, 0.5582, 0.1481, 0.5848, 0.1363, 0.6086, 0.1685, 0.5667, 0.1801, 0.57, 0.2154, 0.6094, 0.2127, 0.6107, 0.257, 0.5699, 0.2523, 0.5651, 0.2831, 0.5918, 0.2922, 0.578, 0.313, 0.5587, 0.3074, 0.5322, 0.6864, 0.5516, 0.6881, 0.5511, 0.7067, 0.5303, 0.7072, 0.6481, 0.2101, 0.682, 0.2087, 0.6853, 0.2395, 0.6525, 0.2456, 0.7105, 0.2086, 0.7339, 0.2089, 0.7334, 0.2277, 0.713, 0.2333, 0.7645, 0.4504, 0.771, 0.4513, 0.7694, 0.4571, 0.7634, 0.4568, 0.8242, 0.6848, 0.8377, 0.6859, 0.8357, 0.7002, 0.8247, 0.696, 0.8517, 0.6874, 0.8653, 0.6885, 0.8633, 0.7004, 0.8506, 0.7015, 0.8377, 0.6859, 0.8517, 0.6874, 0.8506, 0.7015, 0.8357, 0.7002, 0.8387, 0.6718, 0.8537, 0.6729, 0.8517, 0.6874, 0.8377, 0.6859, 0.8537, 0.6729, 0.8649, 0.6773, 0.8653, 0.6885, 0.8517, 0.6874, 0.826, 0.6731, 0.8387, 0.6718, 0.8377, 0.6859, 0.8242, 0.6848, 0.7581, 0.4494, 0.7645, 0.4504, 0.7634, 0.4568, 0.7582, 0.4549, 0.7597, 0.4437, 0.7657, 0.444, 0.7645, 0.4504, 0.7581, 0.4494, 0.7657, 0.444, 0.7708, 0.4458, 0.771, 0.4513, 0.7645, 0.4504, 0.682, 0.2087, 0.7105, 0.2086, 0.713, 0.2333, 0.6853, 0.2395, 0.6842, 0.1764, 0.714, 0.1826, 0.7105, 0.2086, 0.682, 0.2087, 0.714, 0.1826, 0.7331, 0.191, 0.7339, 0.2089, 0.7105, 0.2086, 0.5516, 0.6881, 0.5693, 0.6894, 0.5675, 0.7043, 0.5511, 0.7067, 0.5548, 0.6689, 0.569, 0.6752, 0.5693, 0.6894, 0.5516, 0.6881, 0.6094, 0.2127, 0.6481, 0.2101, 0.6525, 0.2456, 0.6107, 0.257, 0.6086, 0.1685, 0.649, 0.1724, 0.6481, 0.2101, 0.6094, 0.2127, 0.649, 0.1724, 0.6842, 0.1764, 0.682, 0.2087, 0.6481, 0.2101, 0.5127, 0.6846, 0.5322, 0.6864, 0.5303, 0.7072, 0.5095, 0.7038, 0.5132, 0.666, 0.534, 0.6655, 0.5322, 0.6864, 0.5127, 0.6846, 0.534, 0.6655, 0.5548, 0.6689, 0.5516, 0.6881, 0.5322, 0.6864, 0.5381, 0.2813, 0.5651, 0.2831, 0.5587, 0.3074, 0.5416, 0.3018, 0.536, 0.2519, 0.5699, 0.2523, 0.5651, 0.2831, 0.5381, 0.2813, 0.5699, 0.2523, 0.6107, 0.257, 0.5918, 0.2922, 0.5651, 0.2831, 0.5338, 0.2179, 0.57, 0.2154, 0.5699, 0.2523, 0.536, 0.2519, 0.5318, 0.1839, 0.5667, 0.1801, 0.57, 0.2154, 0.5338, 0.2179, 0.5667, 0.1801, 0.6086, 0.1685, 0.6094, 0.2127, 0.57, 0.2154, 0.5304, 0.1522, 0.5582, 0.1481, 0.5667, 0.1801, 0.5318, 0.1839, 0.5323, 0.1275, 0.5516, 0.123, 0.5582, 0.1481, 0.5304, 0.1522, 0.5516, 0.123, 0.5704, 0.1194, 0.5848, 0.1363, 0.5582, 0.1481, 0.4968, 0.6684, 0.5132, 0.666, 0.5127, 0.6846, 0.495, 0.6833, 0.2471, 0.2347, 0.2738, 0.2359, 0.2727, 0.2614, 0.2458, 0.2623, 0.2738, 0.2359, 0.2996, 0.2382, 0.2944, 0.2599, 0.2727, 0.2614, 0.2483, 0.2075, 0.2757, 0.209, 0.2738, 0.2359, 0.2471, 0.2347, 0.2497, 0.1802, 0.277, 0.1818, 0.2757, 0.209, 0.2483, 0.2075, 0.277, 0.1818, 0.3049, 0.1826, 0.3036, 0.2109, 0.2757, 0.209, 0.2515, 0.1528, 0.2781, 0.1552, 0.277, 0.1818, 0.2497, 0.1802, 0.2539, 0.1248, 0.2813, 0.1289, 0.2781, 0.1552, 0.2515, 0.1528, 0.2813, 0.1289, 0.3012, 0.1364, 0.3038, 0.1563, 0.2781, 0.1552, 0.1351, 0.6822, 0.1539, 0.6839, 0.1534, 0.7019, 0.1334, 0.7024, 0.1368, 0.6621, 0.1569, 0.6653, 0.1539, 0.6839, 0.1351, 0.6822, 0.1569, 0.6653, 0.1707, 0.6713, 0.1711, 0.6851, 0.1539, 0.6839, 0.194, 0.2334, 0.2203, 0.2333, 0.2183, 0.2598, 0.1982, 0.2541, 0.2203, 0.2333, 0.2471, 0.2347, 0.2458, 0.2623, 0.2183, 0.2598, 0.1921, 0.2058, 0.2208, 0.2062, 0.2203, 0.2333, 0.194, 0.2334, 0.1934, 0.1762, 0.2222, 0.1784, 0.2208, 0.2062, 0.1921, 0.2058, 0.2222, 0.1784, 0.2497, 0.1802, 0.2483, 0.2075, 0.2208, 0.2062, 0.1981, 0.1482, 0.2245, 0.151, 0.2222, 0.1784, 0.1934, 0.1762, 0.2044, 0.1256, 0.2265, 0.1246, 0.2245, 0.151, 0.1981, 0.1482, 0.2265, 0.1246, 0.2539, 0.1248, 0.2515, 0.1528, 0.2245, 0.151, 0.09912, 0.6794, 0.1164, 0.6806, 0.1134, 0.6992, 0.09936, 0.6929, 0.1011, 0.6647, 0.1169, 0.6625, 0.1164, 0.6806, 0.09912, 0.6794, 0.1169, 0.6625, 0.1368, 0.6621, 0.1351, 0.6822, 0.1164, 0.6806, 0.287, 0.9247, 0.2943, 0.926, 0.2928, 0.9333, 0.2869, 0.931, 0.2889, 0.9182, 0.2958, 0.9188, 0.2943, 0.926, 0.287, 0.9247, 0.2958, 0.9188, 0.3015, 0.921, 0.3015, 0.9273, 0.2943, 0.926, 0.6352, 0.7497, 0.5745, 0.7716, 0.5511, 0.7067, 0.5675, 0.7043, 0.7116, 0.5047, 0.7032, 0.4482, 0.7581, 0.4494, 0.7582, 0.4549, 0.3726, 0.2188, 0.3673, 0.2621, 0.2996, 0.2382, 0.3036, 0.2109, 0.9209, 0.7418, 0.8657, 0.7607, 0.8506, 0.7015, 0.8633, 0.7004, 0.1503, 0.07423, 0.2052, 0.04517, 0.2265, 0.1246, 0.2044, 0.1256, 0.7037, 0.1076, 0.7489, 0.1174, 0.714, 0.1826, 0.6842, 0.1764, 0.5804, 0.0428, 0.6182, 0.08181, 0.5848, 0.1363, 0.5704, 0.1194, 0.2596, 0.04196, 0.311, 0.05573, 0.2813, 0.1289, 0.2539, 0.1248, 0.6047, 0.3829, 0.5446, 0.3829, 0.5587, 0.3074, 0.578, 0.313, 0.7504, 0.297, 0.709, 0.3082, 0.6853, 0.2395, 0.713, 0.2333, 0.09434, 0.6028, 0.1373, 0.5975, 0.1368, 0.6621, 0.1169, 0.6625, 0.2935, 0.3351, 0.2454, 0.3386, 0.2458, 0.2623, 0.2727, 0.2614, 0.2299, 0.9222, 0.239, 0.8702, 0.2889, 0.9182, 0.287, 0.9247, 0.7134, 0.4011, 0.7662, 0.3892, 0.7657, 0.444, 0.7597, 0.4437, 0.1314, 0.7675, 0.08869, 0.7597, 0.1134, 0.6992, 0.1334, 0.7024, 0.6449, 0.3108, 0.6315, 0.339, 0.5918, 0.2922, 0.6107, 0.257, 0.3531, 0.3165, 0.2935, 0.3351, 0.2727, 0.2614, 0.2944, 0.2599, 0.4721, 0.08304, 0.525, 0.048, 0.5516, 0.123, 0.5323, 0.1275, 0.5356, 0.5978, 0.5809, 0.6049, 0.5548, 0.6689, 0.534, 0.6655, 0.7621, 0.5142, 0.7116, 0.5047, 0.7582, 0.4549, 0.7634, 0.4568, 0.1968, 0.3337, 0.1406, 0.319, 0.1982, 0.2541, 0.2183, 0.2598, 0.5745, 0.7716, 0.5289, 0.7752, 0.5303, 0.7072, 0.5511, 0.7067])
me_plane.materials.append(mat_material)
me_plane.use_remesh_fix_poles = True
me_plane.use_remesh_preserve_attributes = False
me_plane.use_mirror_vertex_groups = False
me_plane.update()

# ---- objects
ob_plane = bpy.data.objects.new('Plane', me_plane)

# ---- transforms, parenting, visibility, modifiers, constraints
ob_plane.location = (0.0, 0.0, 0.0)
ob_plane.scale = (8.0, 8.0, 8.0)
ob_plane.lineart.crease_threshold = 0.0

# ---- collection membership
col_collection.objects.link(ob_plane)

# ---- scene / render settings (as saved in the file)
scene.frame_start = 1; scene.frame_end = 250; scene.frame_set(1)
scene.render.engine = 'BLENDER_EEVEE_NEXT'
scene.cycles.use_denoising = False
scene.cycles.samples = 128
scene.cycles.sampling_pattern = 'TABULATED_SOBOL'
scene.cycles.use_adaptive_sampling = False
scene.cycles.use_light_tree = False
scene.view_settings.view_transform = 'Filmic'
bpy.context.view_layer.update()

# ---- added for rendering (the .blend has no active camera and no usable light): camera, sun
cam_auto = bpy.data.cameras.new('AutoCamera')
cam_auto.lens = 50.0
cam_auto.sensor_width = 36.0
cam_auto.clip_end = 1000.0
ob_auto_camera = bpy.data.objects.new('AutoCamera', cam_auto)
scene.collection.objects.link(ob_auto_camera)
ob_auto_camera.location = (21.0171, -25.2205, 17.8137)
ob_auto_camera.rotation_euler = (1.09748, -7.21219e-08, 0.694738)
scene.camera = ob_auto_camera
light_auto_sun = bpy.data.lights.new('AutoSun', 'SUN')
light_auto_sun.energy = 3.0
light_auto_sun.angle = 0.0523599
ob_auto_sun = bpy.data.objects.new('AutoSun', light_auto_sun)
scene.collection.objects.link(ob_auto_sun)
ob_auto_sun.rotation_euler = (0.872665, 0.174533, 0.523599)
bpy.context.view_layer.update()
